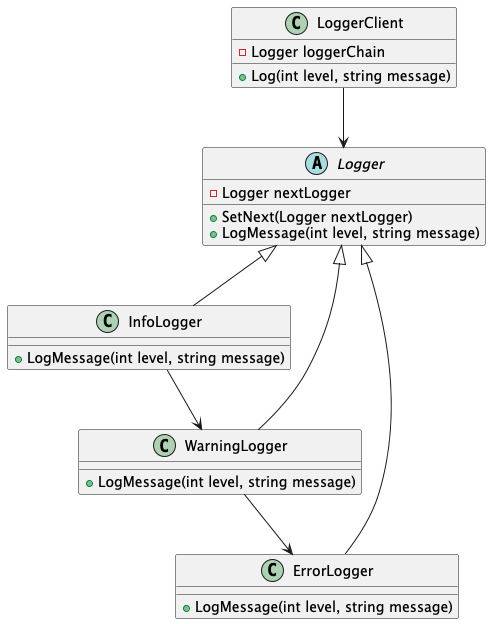

The diagram above was rendered by PlantUML. Its source (embedded in the PNG):
@startuml
abstract class Logger {
    - Logger nextLogger
    + SetNext(Logger nextLogger)
    + LogMessage(int level, string message)
}

class InfoLogger {
    + LogMessage(int level, string message)
}

class WarningLogger {
    + LogMessage(int level, string message)
}

class ErrorLogger {
    + LogMessage(int level, string message)
}

Logger <|-- InfoLogger
Logger <|-- WarningLogger
Logger <|-- ErrorLogger

class LoggerClient {
    - Logger loggerChain
    + Log(int level, string message)
}

LoggerClient --> Logger

InfoLogger --> WarningLogger
WarningLogger --> ErrorLogger
@enduml